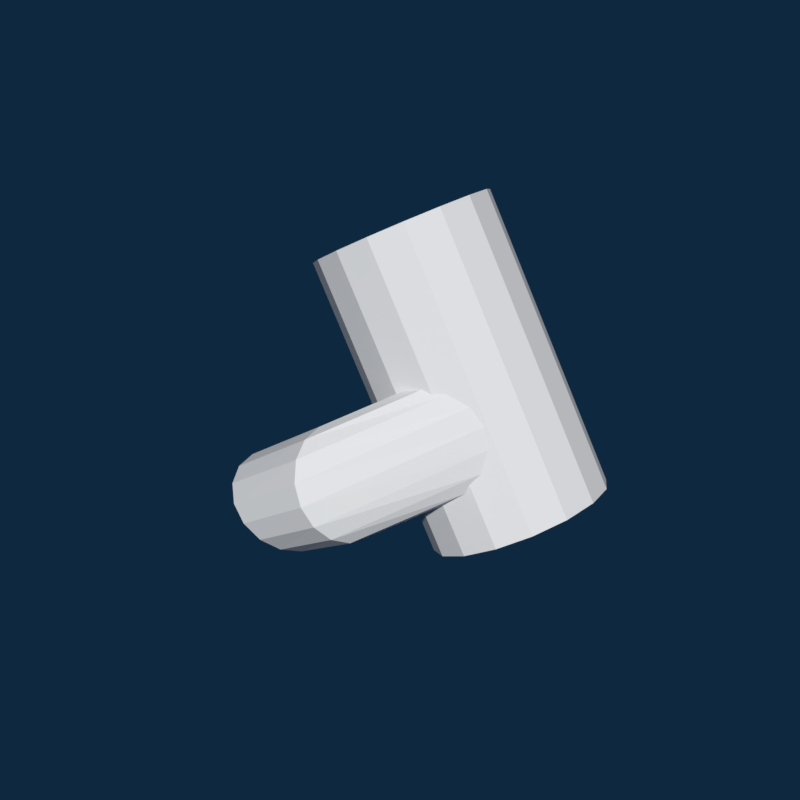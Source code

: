 # Source: motor.blend  (saved by Blender 2.79.0; exported with 4.5.12 LTS)
import bpy
from mathutils import Matrix  # noqa: F401  (used for matrix-valued properties, if any)

bpy.ops.wm.read_factory_settings(use_empty=True)
scene = bpy.context.scene
scene.name = 'scene_texture_cycles'

# ---- collections
col_collection_1 = bpy.data.collections.new('Collection 1'); scene.collection.children.link(col_collection_1)
col_radgabel = bpy.data.collections.new('RadGabel')  # instanced only; not linked into the scene
col_frame = bpy.data.collections.new('frame')  # instanced only; not linked into the scene

# ---- world
world_cycles_textures_world = bpy.data.worlds.new('Cycles_Textures_World'); scene.world = world_cycles_textures_world
world_cycles_textures_world.color = (0.004393, 0.02121, 0.05)
world_cycles_textures_world.use_sun_shadow = False
world_cycles_textures_world.sun_shadow_jitter_overblur = 0.0
world_cycles_textures_world.cycles.sampling_method = 'MANUAL'
world_cycles_textures_world.light_settings.ao_factor = 0.5

# ---- meshes
me_cylinder_003 = bpy.data.meshes.new('Cylinder.003')
me_cylinder_003.from_pydata([(1.248e-07, 0.02791, -0.04261), (1.221e-07, 0.02791, 0.05032), (0.01068, 0.02579, -0.04261), (0.01068, 0.02579, 0.05032), (0.01974, 0.01974, -0.04261), (0.01974, 0.01974, 0.05032), (0.02579, 0.01068, -0.04261), (0.02579, 0.01068, 0.05032), (0.02791, -2.692e-08, -0.04261), (0.02791, -2.692e-08, 0.05032), (0.02579, -0.01068, -0.04261), (0.02579, -0.01068, 0.05032), (0.01974, -0.01974, -0.04261), (0.01974, -0.01974, 0.05032), (0.01068, -0.02579, -0.04261), (0.01068, -0.02579, 0.05032), (1.29e-07, -0.02791, -0.04261), (1.263e-07, -0.02791, 0.05032), (-0.01068, -0.02579, -0.04261), (-0.01068, -0.02579, 0.05032), (-0.01974, -0.01974, -0.04261), (-0.01974, -0.01974, 0.05032), (-0.02579, -0.01068, -0.04261), (-0.02579, -0.01068, 0.05032), (-0.02791, -2.536e-08, -0.04261), (-0.02791, -2.536e-08, 0.05032), (-0.02579, 0.01068, -0.04261), (-0.02579, 0.01068, 0.05032), (-0.01974, 0.01974, -0.04261), (-0.01974, 0.01974, 0.05032), (-0.01068, 0.02579, -0.04261), (-0.01068, 0.02579, 0.05032), (-0.04305, -0.02848, -0.01078), (-0.01501, -0.02848, -0.009543), (-0.04065, -0.02977, -0.01683), (-0.01494, -0.02977, -0.01605), (-0.03862, -0.03346, -0.02196), (-0.01488, -0.03346, -0.02156), (-0.03726, -0.03897, -0.02539), (-0.01485, -0.03897, -0.02525), (-0.03678, -0.04548, -0.02659), (-0.01483, -0.04548, -0.02654), (-0.03726, -0.05199, -0.02539), (-0.01485, -0.05199, -0.02525), (-0.03862, -0.0575, -0.02196), (-0.01488, -0.0575, -0.02156), (-0.04065, -0.06119, -0.01683), (-0.01494, -0.06119, -0.01605), (-0.04305, -0.06248, -0.01078), (-0.01501, -0.06248, -0.009543), (-0.04545, -0.06119, -0.004736), (-0.01507, -0.06119, -0.003037), (-0.04748, -0.0575, 0.0003916), (-0.01513, -0.0575, 0.002479), (-0.04884, -0.05199, 0.003818), (-0.01516, -0.05199, 0.006164), (-0.04932, -0.04548, 0.005021), (-0.01518, -0.04548, 0.007458), (-0.04884, -0.03897, 0.003818), (-0.01516, -0.03897, 0.006164), (-0.04748, -0.03346, 0.0003916), (-0.01513, -0.03346, 0.002479), (-0.04545, -0.02977, -0.004736), (-0.01507, -0.02977, -0.003037), (-0.01365, -0.0238, -0.01604), (-0.009904, -0.02594, -0.02151), (-0.004351, -0.02704, -0.02514), (0.002168, -0.02748, -0.02637), (0.008661, -0.02619, -0.02501), (0.01414, -0.02347, -0.02127), (0.01777, -0.02105, -0.01572), (0.019, -0.02023, -0.009199), (0.01764, -0.02114, -0.002706), (0.0139, -0.02364, 0.002773), (0.008343, -0.02625, 0.006402), (0.001824, -0.02755, 0.00763), (-0.004669, -0.02698, 0.00627), (-0.01015, -0.02589, 0.002529), (-0.01378, -0.02372, -0.003024), (-0.01371, -0.02376, -0.00953)], [], [(0, 1, 3, 2), (2, 3, 5, 4), (4, 5, 7, 6), (6, 7, 9, 8), (8, 9, 11, 10), (10, 11, 13, 12), (12, 13, 15, 14), (14, 15, 17, 16), (16, 17, 19, 18), (18, 19, 21, 20), (20, 21, 23, 22), (22, 23, 25, 24), (24, 25, 27, 26), (26, 27, 29, 28), (3, 1, 31, 29, 27, 25, 23, 21, 19, 17, 15, 13, 11, 9, 7, 5), (28, 29, 31, 30), (30, 31, 1, 0), (0, 2, 4, 6, 8, 10, 12, 14, 16, 18, 20, 22, 24, 26, 28, 30), (32, 33, 35, 34), (34, 35, 37, 36), (36, 37, 39, 38), (38, 39, 41, 40), (40, 41, 43, 42), (42, 43, 45, 44), (44, 45, 47, 46), (46, 47, 49, 48), (48, 49, 51, 50), (50, 51, 53, 52), (52, 53, 55, 54), (54, 55, 57, 56), (56, 57, 59, 58), (58, 59, 61, 60), (79, 64, 35, 33), (60, 61, 63, 62), (62, 63, 33, 32), (32, 34, 36, 38, 40, 42, 44, 46, 48, 50, 52, 54, 56, 58, 60, 62), (41, 39, 66, 67), (51, 49, 71, 72), (61, 59, 76, 77), (37, 35, 64, 65), (47, 45, 69, 70), (57, 55, 74, 75), (43, 41, 67, 68), (53, 51, 72, 73), (63, 61, 77, 78), (39, 37, 65, 66), (49, 47, 70, 71), (78, 79, 33, 63), (59, 57, 75, 76), (45, 43, 68, 69), (55, 53, 73, 74)])
me_cylinder_003.use_remesh_preserve_volume = False
me_cylinder_003.use_remesh_preserve_attributes = False
me_cylinder_003.use_mirror_vertex_groups = False
me_cylinder_003.update()

# ---- objects
ob_cylinder = bpy.data.objects.new('Cylinder', me_cylinder_003)
ob_radgabel = bpy.data.objects.new('RadGabel', None)
ob_frame = bpy.data.objects.new('frame', None)

# ---- transforms, parenting, visibility, modifiers, constraints
ob_cylinder.location = (-0.0531, -6.272e-08, 0.4668)
ob_cylinder.rotation_euler = (2.072e-08, -0.5228, -7.744e-08)
ob_cylinder.lineart.crease_threshold = 0.0
ob_radgabel.location = (0.0, 0.0, 0.0)
ob_radgabel.empty_image_offset = (0.0, 0.0)
ob_radgabel.show_instancer_for_render = False
ob_radgabel.instance_type = 'COLLECTION'
ob_radgabel.lineart.crease_threshold = 0.0
ob_frame.location = (0.0, 0.0, 0.0)
ob_frame.empty_image_offset = (0.0, 0.0)
ob_frame.show_instancer_for_render = False
ob_frame.instance_type = 'COLLECTION'
ob_frame.lineart.crease_threshold = 0.0
ob_radgabel.instance_collection = col_radgabel
ob_frame.instance_collection = col_frame

# ---- collection membership
col_collection_1.objects.link(ob_cylinder)
col_collection_1.objects.link(ob_radgabel)
col_collection_1.objects.link(ob_frame)

# ---- scene / render settings (as saved in the file)
scene.frame_start = 1; scene.frame_end = 250; scene.frame_set(1)
scene.render.engine = 'CYCLES'
scene.render.image_settings.exr_codec = 'NONE'
scene.render.resolution_x = 1080
scene.render.dither_intensity = 0.0
scene.render.simplify_subdivision_render = 0
scene.render.simplify_child_particles_render = 0.0
scene.cycles.use_denoising = False
scene.cycles.samples = 128
scene.cycles.sampling_pattern = 'TABULATED_SOBOL'
scene.cycles.use_adaptive_sampling = False
scene.cycles.use_light_tree = False
scene.cycles.blur_glossy = 0.0
scene.cycles.sample_clamp_indirect = 0.0
scene.view_settings.view_transform = 'Standard'
bpy.context.view_layer.update()

# ---- added for rendering (the .blend has no active camera and no usable light): camera, sun
cam_auto = bpy.data.cameras.new('AutoCamera')
cam_auto.lens = 50.0
cam_auto.sensor_width = 36.0
cam_auto.clip_end = 1000.0
ob_auto_camera = bpy.data.objects.new('AutoCamera', cam_auto)
scene.collection.objects.link(ob_auto_camera)
ob_auto_camera.location = (0.120742, -0.23934, 0.612839)
ob_auto_camera.rotation_euler = (1.09748, -7.21219e-08, 0.694738)
scene.camera = ob_auto_camera
light_auto_sun = bpy.data.lights.new('AutoSun', 'SUN')
light_auto_sun.energy = 3.0
light_auto_sun.angle = 0.0523599
ob_auto_sun = bpy.data.objects.new('AutoSun', light_auto_sun)
scene.collection.objects.link(ob_auto_sun)
ob_auto_sun.rotation_euler = (0.872665, 0.174533, 0.523599)
bpy.context.view_layer.update()
